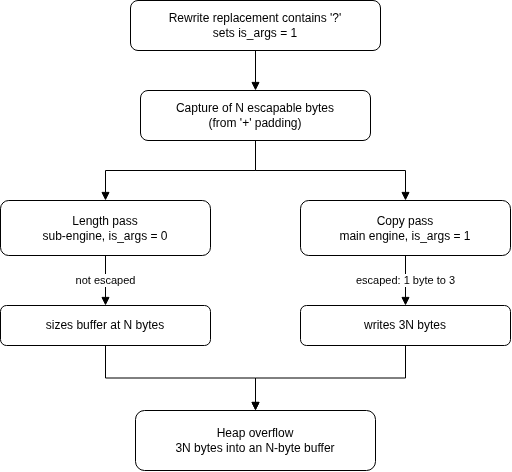

The diagram above was exported from draw.io. Its source (the exported page's mxGraphModel, read from the mxfile embedded in the PNG):
<mxGraphModel dx="680" dy="605" grid="1" gridSize="10" guides="1" tooltips="1" connect="1" arrows="1" fold="1" page="1" pageScale="1" pageWidth="827" pageHeight="1169" background="light-dark(#ffffff, #121212)" math="0" shadow="0">
  <root>
    <mxCell id="0" />
    <mxCell id="1" parent="0" />
    <mxCell id="ajOg9v24RIFIkxJdH7-s-2" parent="1" style="rounded=1;whiteSpace=wrap;html=1;fontSize=12;" value="Rewrite replacement contains '?'&#10;sets is_args = 1" vertex="1">
      <mxGeometry height="50" width="250" x="210" y="280" as="geometry" />
    </mxCell>
    <mxCell id="ajOg9v24RIFIkxJdH7-s-3" parent="1" style="rounded=1;whiteSpace=wrap;html=1;fontSize=12;" value="Capture of N escapable bytes&#10;(from '+' padding)" vertex="1">
      <mxGeometry height="50" width="230" x="220" y="370" as="geometry" />
    </mxCell>
    <mxCell id="ajOg9v24RIFIkxJdH7-s-4" parent="1" style="rounded=1;whiteSpace=wrap;html=1;fontSize=12;" value="Length pass&#10;sub-engine, is_args = 0" vertex="1">
      <mxGeometry height="55" width="210" x="80" y="480" as="geometry" />
    </mxCell>
    <mxCell id="ajOg9v24RIFIkxJdH7-s-5" parent="1" style="rounded=1;whiteSpace=wrap;html=1;fontSize=12;" value="Copy pass&#10;main engine, is_args = 1" vertex="1">
      <mxGeometry height="55" width="210" x="380" y="480" as="geometry" />
    </mxCell>
    <mxCell id="ajOg9v24RIFIkxJdH7-s-6" parent="1" style="rounded=1;whiteSpace=wrap;html=1;fontSize=12;" value="sizes buffer at N bytes" vertex="1">
      <mxGeometry height="40" width="210" x="80" y="585" as="geometry" />
    </mxCell>
    <mxCell id="ajOg9v24RIFIkxJdH7-s-7" parent="1" style="rounded=1;whiteSpace=wrap;html=1;fontSize=12;" value="writes 3N bytes" vertex="1">
      <mxGeometry height="40" width="210" x="380" y="585" as="geometry" />
    </mxCell>
    <mxCell id="ajOg9v24RIFIkxJdH7-s-8" parent="1" style="rounded=1;whiteSpace=wrap;html=1;fontSize=12;fontStyle=1;" value="&lt;span style=&quot;font-weight: normal;&quot;&gt;Heap overflow&lt;br&gt;3N bytes into an N-byte buffer&lt;/span&gt;" vertex="1">
      <mxGeometry height="60" width="240" x="215" y="690" as="geometry" />
    </mxCell>
    <mxCell id="ajOg9v24RIFIkxJdH7-s-9" edge="1" parent="1" source="ajOg9v24RIFIkxJdH7-s-2" style="edgeStyle=orthogonalEdgeStyle;rounded=0;html=1;endArrow=block;" target="ajOg9v24RIFIkxJdH7-s-3">
      <mxGeometry relative="1" as="geometry" />
    </mxCell>
    <mxCell id="ajOg9v24RIFIkxJdH7-s-10" edge="1" parent="1" source="ajOg9v24RIFIkxJdH7-s-3" style="edgeStyle=orthogonalEdgeStyle;rounded=0;html=1;endArrow=block;" target="ajOg9v24RIFIkxJdH7-s-4">
      <mxGeometry relative="1" as="geometry" />
    </mxCell>
    <mxCell id="ajOg9v24RIFIkxJdH7-s-11" edge="1" parent="1" source="ajOg9v24RIFIkxJdH7-s-3" style="edgeStyle=orthogonalEdgeStyle;rounded=0;html=1;endArrow=block;" target="ajOg9v24RIFIkxJdH7-s-5">
      <mxGeometry relative="1" as="geometry" />
    </mxCell>
    <mxCell id="ajOg9v24RIFIkxJdH7-s-12" edge="1" parent="1" source="ajOg9v24RIFIkxJdH7-s-4" style="edgeStyle=orthogonalEdgeStyle;rounded=0;html=1;endArrow=block;fontSize=11;" target="ajOg9v24RIFIkxJdH7-s-6" value="not escaped">
      <mxGeometry relative="1" as="geometry" />
    </mxCell>
    <mxCell id="ajOg9v24RIFIkxJdH7-s-13" edge="1" parent="1" source="ajOg9v24RIFIkxJdH7-s-5" style="edgeStyle=orthogonalEdgeStyle;rounded=0;html=1;endArrow=block;fontSize=11;" target="ajOg9v24RIFIkxJdH7-s-7" value="escaped: 1 byte to 3">
      <mxGeometry relative="1" as="geometry" />
    </mxCell>
    <mxCell id="ajOg9v24RIFIkxJdH7-s-14" edge="1" parent="1" source="ajOg9v24RIFIkxJdH7-s-6" style="edgeStyle=orthogonalEdgeStyle;rounded=0;html=1;endArrow=block;" target="ajOg9v24RIFIkxJdH7-s-8">
      <mxGeometry relative="1" as="geometry" />
    </mxCell>
    <mxCell id="ajOg9v24RIFIkxJdH7-s-15" edge="1" parent="1" source="ajOg9v24RIFIkxJdH7-s-7" style="edgeStyle=orthogonalEdgeStyle;rounded=0;html=1;endArrow=block;" target="ajOg9v24RIFIkxJdH7-s-8">
      <mxGeometry relative="1" as="geometry" />
    </mxCell>
  </root>
</mxGraphModel>